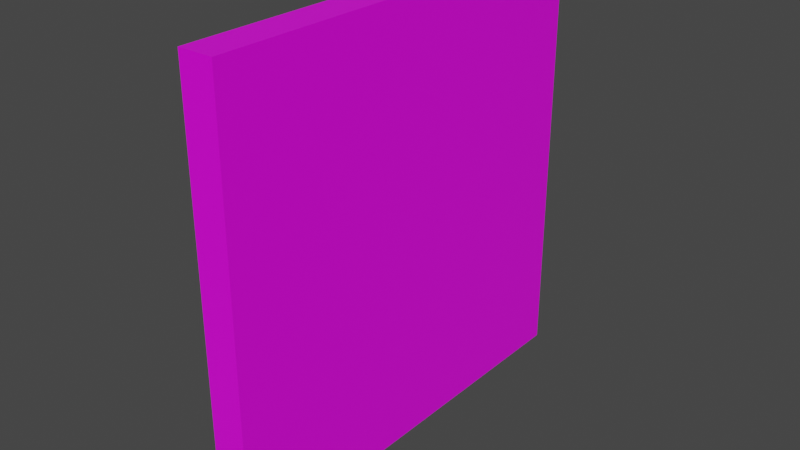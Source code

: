 # Source: Panele_Bachilai_007.blend  (saved by Blender 2.82.7; exported with 4.5.12 LTS)
import bpy
from mathutils import Matrix  # noqa: F401  (used for matrix-valued properties, if any)

bpy.ops.wm.read_factory_settings(use_empty=True)
scene = bpy.context.scene
scene.name = 'Scene'

# ---- collections
col_collection = bpy.data.collections.new('Collection'); scene.collection.children.link(col_collection)

# ---- images (referenced by path relative to the original .blend; pixels are not part of the script)
import os
ASSET_DIR = os.environ.get("B2B_ASSET_DIR", "")  # directory of the original .blend (textures are referenced by path, not embedded)
HERE = os.path.dirname(os.path.abspath(__file__))  # packed textures are extracted next to this script under _unpacked/

def load_image(name, relpath, width, height, colorspace="sRGB"):
    """Load a texture the original file referenced (path relative to the .blend, or extracted next to this script)."""
    p = next((c for c in (os.path.join(HERE, relpath), os.path.join(ASSET_DIR, relpath)) if relpath and os.path.exists(c)), "")
    if p:
        img = bpy.data.images.load(p, check_existing=True)
        img.name = name
    else:  # same state as the original file: an image datablock whose file is absent (Cycles renders it pink)
        img = bpy.data.images.new(name, width, height)
        img.source = "FILE"
        img.filepath = "//" + (relpath or name)
    img.colorspace_settings.name = colorspace
    return img
img_panele_bachilai_007_png = load_image('Panele_Bachilai_007.png', 'Panele_Bachilai_007.png', 1024, 1024, 'sRGB')

# ---- materials (node trees are filled in below, after node groups)
mat_material = bpy.data.materials.new('Material')
mat_material.alpha_threshold = 0.0
mat_material.use_transparent_shadow = False
mat_material.line_color = (0.0, 0.0, 0.0, 1.0)

# ---- material node trees
mat_material.use_nodes = True; mat_material.node_tree.nodes.clear()
_N = mat_material.node_tree.nodes; _L = mat_material.node_tree.links
n0 = _N.new('ShaderNodeOutputMaterial'); n0.name = 'Material Output'; n0.location = (300, 300)
n1 = _N.new('ShaderNodeBsdfPrincipled'); n1.name = 'Principled BSDF'; n1.location = (10, 300)
n1.distribution = 'GGX'
n1.subsurface_method = 'BURLEY'
n1.inputs[2].default_value = 0.4
n1.inputs[3].default_value = 1.45
n1.inputs[27].default_value = (0.0, 0.0, 0.0, 1.0)
n1.inputs[28].default_value = 1.0
n2 = _N.new('ShaderNodeTexImage'); n2.name = 'Image Texture'; n2.location = (-427, 103)
n2.image = img_panele_bachilai_007_png
_L.new(n1.outputs[0], n0.inputs[0])
_L.new(n2.outputs[0], n1.inputs[0])
n0.is_active_output = True

# ---- world
world_world = bpy.data.worlds.new('World'); scene.world = world_world
world_world.use_nodes = True; world_world.node_tree.nodes.clear()
_N = world_world.node_tree.nodes; _L = world_world.node_tree.links
n0 = _N.new('ShaderNodeOutputWorld'); n0.name = 'World Output'; n0.location = (300, 300)
n1 = _N.new('ShaderNodeBackground'); n1.name = 'Background'; n1.location = (10, 300)
n1.inputs[0].default_value = (0.05088, 0.05088, 0.05088, 1.0)
_L.new(n1.outputs[0], n0.inputs[0])
n0.is_active_output = True
world_world.color = (0.05088, 0.05088, 0.05088)
world_world.use_sun_shadow = False
world_world.sun_shadow_jitter_overblur = 0.0

# ---- meshes
me_cube = bpy.data.meshes.new('Cube')
me_cube.from_pydata([(1.0, 1.0, 1.0), (1.0, 1.0, -1.0), (1.0, -1.0, 1.0), (1.0, -1.0, -1.0), (-1.0, 1.0, 1.0), (-1.0, 1.0, -1.0), (-1.0, -1.0, 1.0), (-1.0, -1.0, -1.0)], [], [(0, 4, 6, 2), (3, 2, 6, 7), (7, 6, 4, 5), (5, 1, 3, 7), (1, 0, 2, 3), (5, 4, 0, 1)])
_uv = me_cube.uv_layers.new(name='UVMap')
_uv.uv.foreach_set('vector', [0.625, 0.5, 0.875, 0.5, 0.875, 0.75, 0.625, 0.75, 0.375, 0.75, 0.625, 0.75, 0.625, 1.0, 0.375, 1.0, 0.375, 0.0, 0.625, 0.0, 0.625, 0.25, 0.375, 0.25, 0.125, 0.5, 0.375, 0.5, 0.375, 0.75, 0.125, 0.75, 0.375, 0.5, 0.625, 0.5, 0.625, 0.75, 0.375, 0.75, 0.375, 0.25, 0.625, 0.25, 0.625, 0.5, 0.375, 0.5])
me_cube.materials.append(mat_material)
me_cube.use_remesh_preserve_volume = False
me_cube.use_remesh_preserve_attributes = False
me_cube.use_mirror_vertex_groups = False
me_cube.update()

# ---- objects
ob_cube = bpy.data.objects.new('Cube', me_cube)

# ---- transforms, parenting, visibility, modifiers, constraints
ob_cube.location = (0.0, 0.0, 0.0)
ob_cube.scale = (0.08, 1.0, 1.0)
ob_cube.lock_rotations_4d = False
ob_cube.empty_display_type = 'ARROWS'
ob_cube.lineart.crease_threshold = 0.0

# ---- collection membership
col_collection.objects.link(ob_cube)

# ---- scene / render settings (as saved in the file)
scene.frame_start = 1; scene.frame_end = 250; scene.frame_set(1)
scene.render.engine = 'BLENDER_EEVEE_NEXT'
scene.cycles.use_denoising = False
scene.cycles.samples = 128
scene.cycles.sampling_pattern = 'TABULATED_SOBOL'
scene.cycles.use_adaptive_sampling = False
scene.cycles.use_light_tree = False
scene.view_settings.view_transform = 'Filmic'
bpy.context.view_layer.update()

# ---- added for rendering (the .blend has no active camera and no usable light): camera, sun
cam_auto = bpy.data.cameras.new('AutoCamera')
cam_auto.lens = 50.0
cam_auto.sensor_width = 36.0
cam_auto.clip_end = 1000.0
ob_auto_camera = bpy.data.objects.new('AutoCamera', cam_auto)
scene.collection.objects.link(ob_auto_camera)
ob_auto_camera.location = (2.62111, -3.14534, 2.09689)
ob_auto_camera.rotation_euler = (1.09748, -7.21219e-08, 0.694738)
scene.camera = ob_auto_camera
light_auto_sun = bpy.data.lights.new('AutoSun', 'SUN')
light_auto_sun.energy = 3.0
light_auto_sun.angle = 0.0523599
ob_auto_sun = bpy.data.objects.new('AutoSun', light_auto_sun)
scene.collection.objects.link(ob_auto_sun)
ob_auto_sun.rotation_euler = (0.872665, 0.174533, 0.523599)
bpy.context.view_layer.update()
